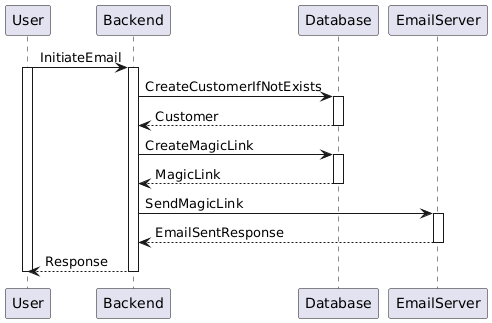

The diagram above was rendered by PlantUML. Its source (embedded in the PNG):
@startuml
User -> Backend ++ : InitiateEmail
activate User

Backend -> Database ++ : CreateCustomerIfNotExists
Database --> Backend -- : Customer

Backend -> Database ++ : CreateMagicLink
Database --> Backend -- : MagicLink

Backend -> EmailServer ++ : SendMagicLink
EmailServer --> Backend -- : EmailSentResponse

Backend --> User -- : Response
deactivate User
@enduml